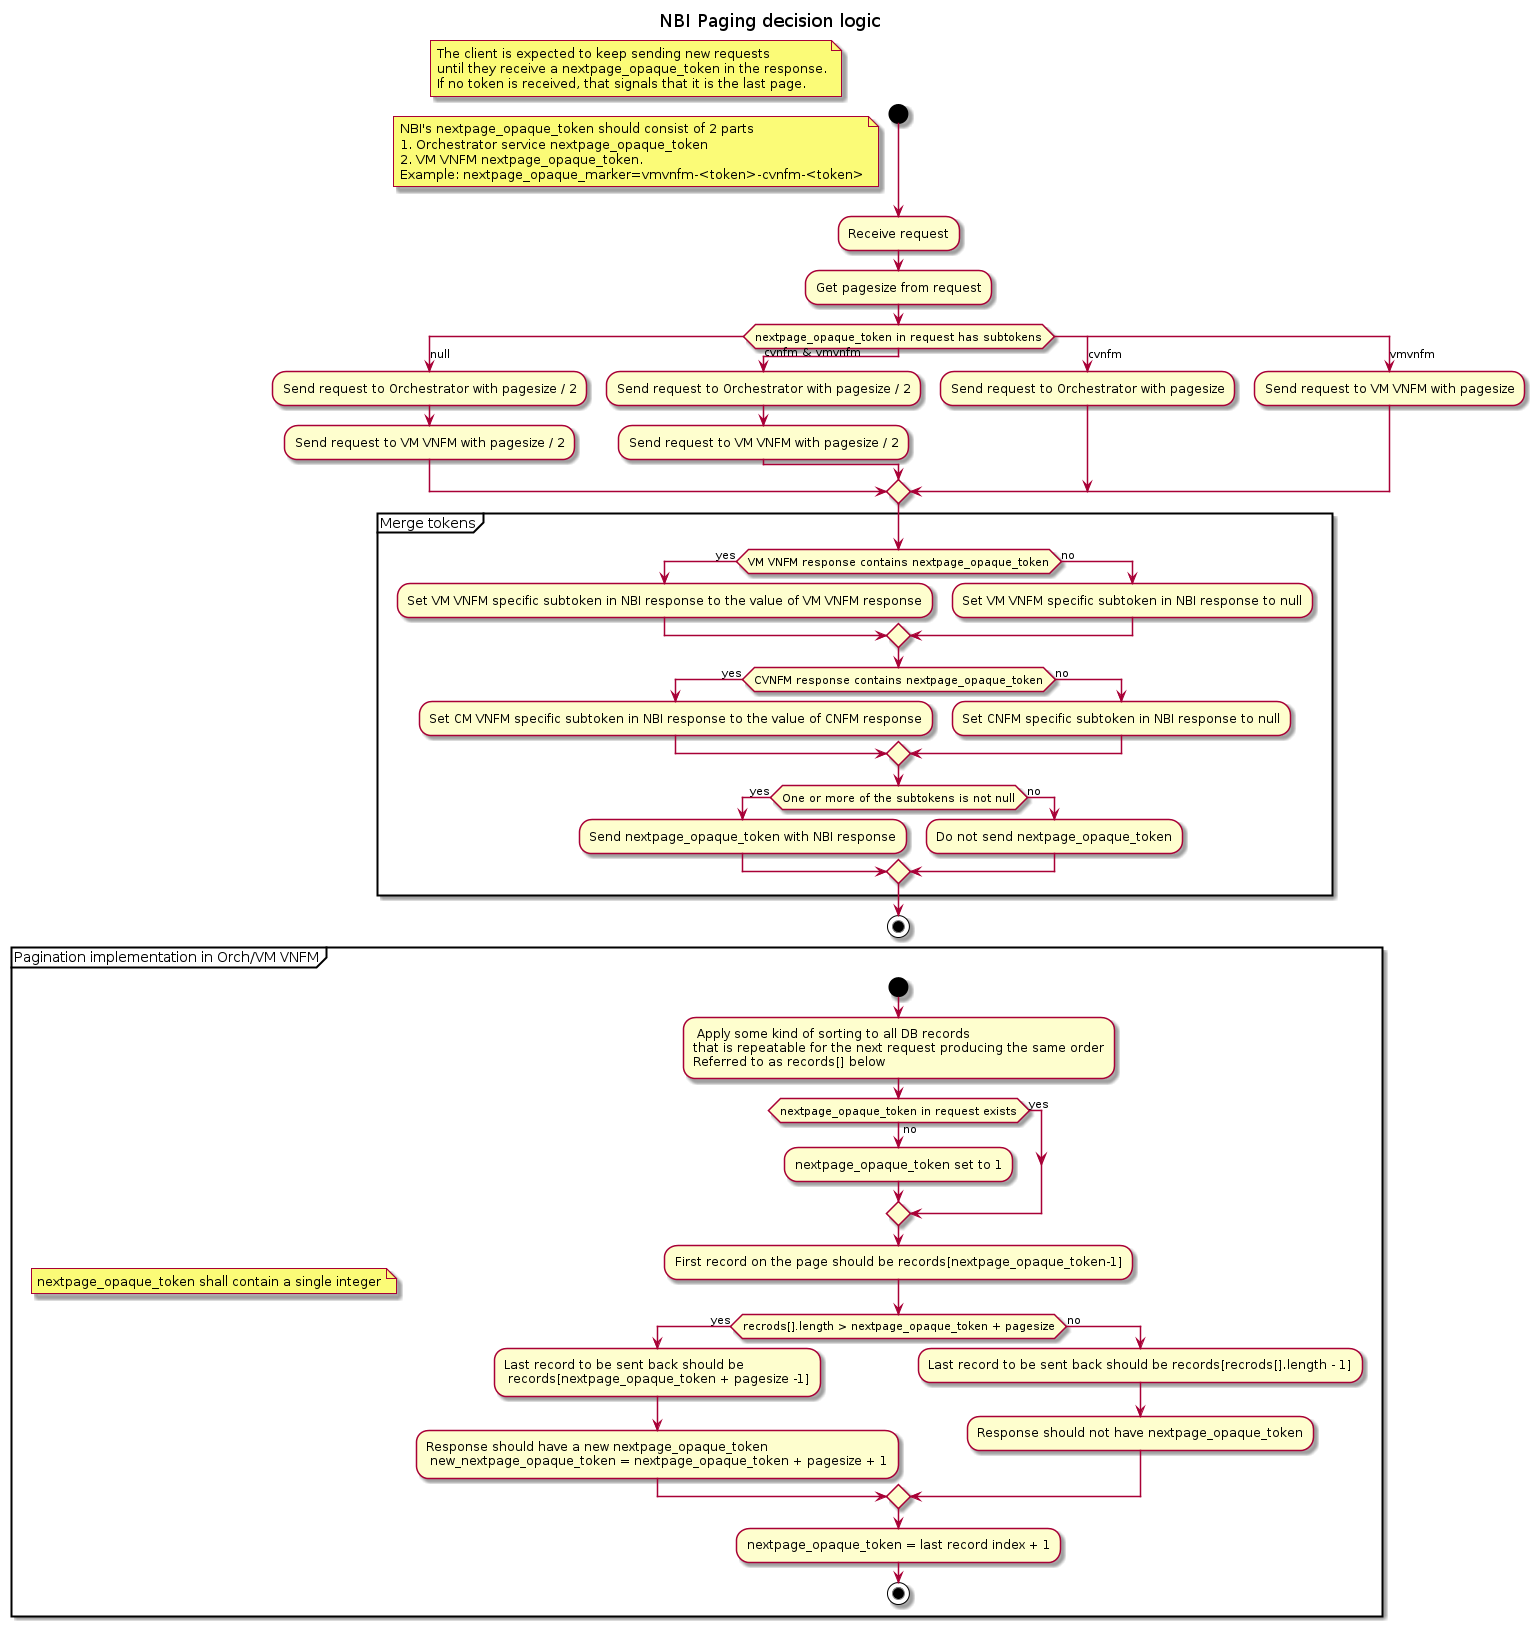

The diagram above was rendered by PlantUML. Its source (embedded in the PNG):
@startuml

title NBI Paging decision logic

start

note
The client is expected to keep sending new requests
until they receive a nextpage_opaque_token in the response.
If no token is received, that signals that it is the last page.
endnote

note
NBI's nextpage_opaque_token should consist of 2 parts
1. Orchestrator service nextpage_opaque_token
2. VM VNFM nextpage_opaque_token.
Example: nextpage_opaque_marker=vmvnfm-<token>-cvnfm-<token>
endnote

:Receive request;
:Get pagesize from request;
switch (nextpage_opaque_token in request has subtokens)
case (null)

  :Send request to Orchestrator with pagesize / 2;
  :Send request to VM VNFM with pagesize / 2;
case (cvnfm & vmvnfm)
  :Send request to Orchestrator with pagesize / 2;
  :Send request to VM VNFM with pagesize / 2;
case (cvnfm)
  :Send request to Orchestrator with pagesize;
case (vmvnfm)
  :Send request to VM VNFM with pagesize;
endswitch

partition "Merge tokens" {
  if (VM VNFM response contains nextpage_opaque_token) then (yes)
  :Set VM VNFM specific subtoken in NBI response to the value of VM VNFM response;
  else (no)
  :Set VM VNFM specific subtoken in NBI response to null;
  endif
  if (CVNFM response contains nextpage_opaque_token) then (yes)
  :Set CM VNFM specific subtoken in NBI response to the value of CNFM response;
  else (no)
  :Set CNFM specific subtoken in NBI response to null;
  endif
  if (One or more of the subtokens is not null) then (yes)
  :Send nextpage_opaque_token with NBI response;
  else (no)
  :Do not send nextpage_opaque_token;
  endif
}
stop

partition "Pagination implementation in Orch/VM VNFM" {
note
nextpage_opaque_token shall contain a single integer
endnote
start
: Apply some kind of sorting to all DB records
that is repeatable for the next request producing the same order
Referred to as records[] below;
if (nextpage_opaque_token in request exists) then (no)
:nextpage_opaque_token set to 1;
else (yes)
endif
:First record on the page should be records[nextpage_opaque_token-1];
if (recrods[].length > nextpage_opaque_token + pagesize) then (yes)
:Last record to be sent back should be
 records[nextpage_opaque_token + pagesize -1];
:Response should have a new nextpage_opaque_token
 new_nextpage_opaque_token = nextpage_opaque_token + pagesize + 1;
else (no)
:Last record to be sent back should be records[recrods[].length - 1];
:Response should not have nextpage_opaque_token;
endif

:nextpage_opaque_token = last record index + 1;
stop
}

@enduml